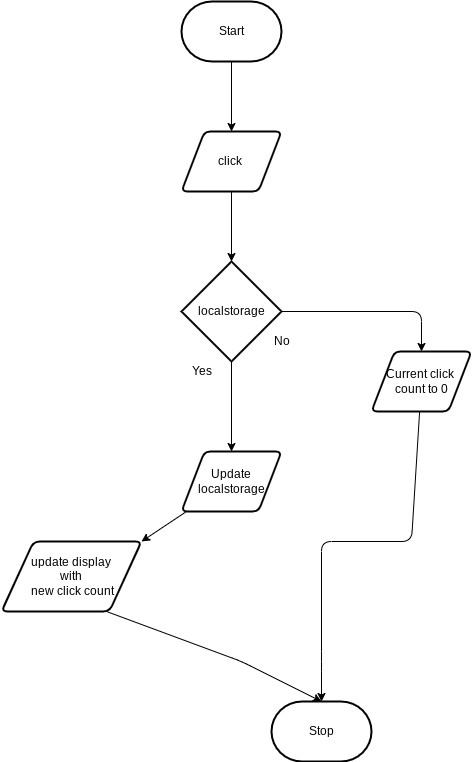

The diagram above was exported from draw.io. Its source (the exported page's mxGraphModel, read from the mxfile embedded in the PNG):
<mxGraphModel dx="914" dy="702" grid="1" gridSize="10" guides="1" tooltips="1" connect="1" arrows="1" fold="1" page="1" pageScale="1" pageWidth="850" pageHeight="1100" math="0" shadow="0">
  <root>
    <mxCell id="0" />
    <mxCell id="1" parent="0" />
    <mxCell id="5" value="" style="edgeStyle=none;html=1;" edge="1" parent="1" source="2" target="4">
      <mxGeometry relative="1" as="geometry" />
    </mxCell>
    <mxCell id="2" value="Start" style="strokeWidth=2;html=1;shape=mxgraph.flowchart.terminator;whiteSpace=wrap;" parent="1" vertex="1">
      <mxGeometry x="220" y="60" width="100" height="60" as="geometry" />
    </mxCell>
    <mxCell id="3" value="Stop" style="strokeWidth=2;html=1;shape=mxgraph.flowchart.terminator;whiteSpace=wrap;" parent="1" vertex="1">
      <mxGeometry x="310" y="760" width="100" height="60" as="geometry" />
    </mxCell>
    <mxCell id="7" style="edgeStyle=none;html=1;" edge="1" parent="1" source="4" target="6">
      <mxGeometry relative="1" as="geometry" />
    </mxCell>
    <mxCell id="4" value="click&amp;nbsp;" style="shape=parallelogram;html=1;strokeWidth=2;perimeter=parallelogramPerimeter;whiteSpace=wrap;rounded=1;arcSize=12;size=0.23;" vertex="1" parent="1">
      <mxGeometry x="220" y="190" width="100" height="60" as="geometry" />
    </mxCell>
    <mxCell id="8" style="edgeStyle=none;html=1;entryX=0.5;entryY=0;entryDx=0;entryDy=0;" edge="1" parent="1" source="6" target="13">
      <mxGeometry relative="1" as="geometry">
        <mxPoint x="400" y="370" as="targetPoint" />
        <Array as="points">
          <mxPoint x="460" y="370" />
        </Array>
      </mxGeometry>
    </mxCell>
    <mxCell id="9" style="edgeStyle=none;html=1;" edge="1" parent="1" source="6" target="16">
      <mxGeometry relative="1" as="geometry">
        <mxPoint x="270" y="480" as="targetPoint" />
      </mxGeometry>
    </mxCell>
    <mxCell id="6" value="localstorage" style="strokeWidth=2;html=1;shape=mxgraph.flowchart.decision;whiteSpace=wrap;" vertex="1" parent="1">
      <mxGeometry x="220" y="320" width="100" height="100" as="geometry" />
    </mxCell>
    <mxCell id="10" value="No" style="text;html=1;align=center;verticalAlign=middle;resizable=0;points=[];autosize=1;strokeColor=none;fillColor=none;" vertex="1" parent="1">
      <mxGeometry x="300" y="385" width="40" height="30" as="geometry" />
    </mxCell>
    <mxCell id="11" value="Yes" style="text;html=1;align=center;verticalAlign=middle;resizable=0;points=[];autosize=1;strokeColor=none;fillColor=none;" vertex="1" parent="1">
      <mxGeometry x="220" y="415" width="40" height="30" as="geometry" />
    </mxCell>
    <mxCell id="15" style="edgeStyle=none;html=1;entryX=0.5;entryY=0;entryDx=0;entryDy=0;entryPerimeter=0;" edge="1" parent="1" source="13" target="3">
      <mxGeometry relative="1" as="geometry">
        <mxPoint x="370" y="760" as="targetPoint" />
        <Array as="points">
          <mxPoint x="450" y="600" />
          <mxPoint x="360" y="600" />
          <mxPoint x="360" y="720" />
        </Array>
      </mxGeometry>
    </mxCell>
    <mxCell id="13" value="Current click&amp;nbsp;&lt;br&gt;count to 0" style="shape=parallelogram;html=1;strokeWidth=2;perimeter=parallelogramPerimeter;whiteSpace=wrap;rounded=1;arcSize=12;size=0.23;" vertex="1" parent="1">
      <mxGeometry x="410" y="410" width="100" height="60" as="geometry" />
    </mxCell>
    <mxCell id="18" style="edgeStyle=none;html=1;entryX=0.5;entryY=0;entryDx=0;entryDy=0;entryPerimeter=0;exitX=0.75;exitY=1;exitDx=0;exitDy=0;" edge="1" parent="1" source="20" target="3">
      <mxGeometry relative="1" as="geometry">
        <Array as="points">
          <mxPoint x="280" y="720" />
        </Array>
      </mxGeometry>
    </mxCell>
    <mxCell id="19" style="edgeStyle=none;html=1;entryX=1;entryY=0;entryDx=0;entryDy=0;" edge="1" parent="1" source="16" target="20">
      <mxGeometry relative="1" as="geometry">
        <mxPoint x="180" y="590" as="targetPoint" />
      </mxGeometry>
    </mxCell>
    <mxCell id="16" value="Update localstorage" style="shape=parallelogram;html=1;strokeWidth=2;perimeter=parallelogramPerimeter;whiteSpace=wrap;rounded=1;arcSize=12;size=0.23;" vertex="1" parent="1">
      <mxGeometry x="220" y="510" width="100" height="60" as="geometry" />
    </mxCell>
    <mxCell id="20" value="update display&lt;br&gt;with&lt;br&gt;&amp;nbsp;new click count" style="shape=parallelogram;html=1;strokeWidth=2;perimeter=parallelogramPerimeter;whiteSpace=wrap;rounded=1;arcSize=12;size=0.23;" vertex="1" parent="1">
      <mxGeometry x="40" y="600" width="140" height="70" as="geometry" />
    </mxCell>
  </root>
</mxGraphModel>